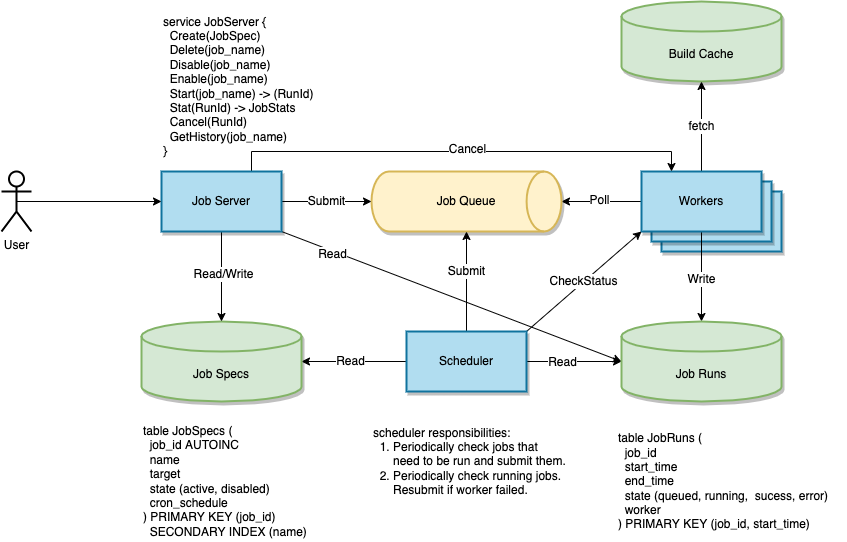

The diagram above was exported from draw.io. Its source (the exported page's mxGraphModel, read from the mxfile embedded in the PNG):
<mxGraphModel dx="1956" dy="852" grid="1" gridSize="10" guides="1" tooltips="1" connect="1" arrows="1" fold="1" page="1" pageScale="1" pageWidth="850" pageHeight="1100" math="0" shadow="0">
  <root>
    <mxCell id="0" />
    <mxCell id="1" parent="0" />
    <mxCell id="2" style="edgeStyle=none;rounded=0;orthogonalLoop=1;jettySize=auto;html=1;exitX=1;exitY=1;exitDx=0;exitDy=0;entryX=0;entryY=0.5;entryDx=0;entryDy=0;entryPerimeter=0;fontFamily=Helvetica;fontSize=12;fontColor=default;" edge="1" source="28" target="21" parent="1">
      <mxGeometry relative="1" as="geometry" />
    </mxCell>
    <mxCell id="3" value="Read" style="edgeLabel;html=1;align=center;verticalAlign=middle;resizable=0;points=[];fontSize=12;fontFamily=Helvetica;fontColor=default;" vertex="1" connectable="0" parent="2">
      <mxGeometry x="-0.7002" y="-3" relative="1" as="geometry">
        <mxPoint as="offset" />
      </mxGeometry>
    </mxCell>
    <mxCell id="4" value="Worker&lt;span style=&quot;color: rgba(0 , 0 , 0 , 0) ; font-family: monospace ; font-size: 0px&quot;&gt;%3CmxGraphModel%3E%3Croot%3E%3CmxCell%20id%3D%220%22%2F%3E%3CmxCell%20id%3D%221%22%20parent%3D%220%22%2F%3E%3CmxCell%20id%3D%222%22%20value%3D%22us-west%20cluster%22%20style%3D%22rounded%3D0%3BwhiteSpace%3Dwrap%3Bhtml%3D1%3Bshadow%3D1%3Bsketch%3D0%3BfillColor%3D%23f5f5f5%3BstrokeColor%3D%23666666%3BstrokeWidth%3D2%3BfontColor%3D%23333333%3B%22%20vertex%3D%221%22%20parent%3D%221%22%3E%3CmxGeometry%20x%3D%22500%22%20y%3D%22270%22%20width%3D%22120%22%20height%3D%2260%22%20as%3D%22geometry%22%2F%3E%3C%2FmxCell%3E%3C%2Froot%3E%3C%2FmxGraphModel%3E&lt;/span&gt;" style="rounded=0;whiteSpace=wrap;html=1;shadow=1;fontFamily=Helvetica;fontSize=12;strokeColor=#10739e;strokeWidth=2;fillColor=#b1ddf0;" vertex="1" parent="1">
      <mxGeometry x="190" y="410" width="120" height="60" as="geometry" />
    </mxCell>
    <mxCell id="5" value="Worker&lt;span style=&quot;color: rgba(0 , 0 , 0 , 0) ; font-family: monospace ; font-size: 0px&quot;&gt;%3CmxGraphModel%3E%3Croot%3E%3CmxCell%20id%3D%220%22%2F%3E%3CmxCell%20id%3D%221%22%20parent%3D%220%22%2F%3E%3CmxCell%20id%3D%222%22%20value%3D%22us-west%20cluster%22%20style%3D%22rounded%3D0%3BwhiteSpace%3Dwrap%3Bhtml%3D1%3Bshadow%3D1%3Bsketch%3D0%3BfillColor%3D%23f5f5f5%3BstrokeColor%3D%23666666%3BstrokeWidth%3D2%3BfontColor%3D%23333333%3B%22%20vertex%3D%221%22%20parent%3D%221%22%3E%3CmxGeometry%20x%3D%22500%22%20y%3D%22270%22%20width%3D%22120%22%20height%3D%2260%22%20as%3D%22geometry%22%2F%3E%3C%2FmxCell%3E%3C%2Froot%3E%3C%2FmxGraphModel%3E&lt;/span&gt;" style="rounded=0;whiteSpace=wrap;html=1;shadow=1;fontFamily=Helvetica;fontSize=12;strokeColor=#10739e;strokeWidth=2;fillColor=#b1ddf0;" vertex="1" parent="1">
      <mxGeometry x="180" y="400" width="120" height="60" as="geometry" />
    </mxCell>
    <mxCell id="6" value="Build Cache" style="shape=cylinder3;whiteSpace=wrap;html=1;boundedLbl=1;backgroundOutline=1;size=15;fillColor=#d5e8d4;strokeColor=#82b366;strokeWidth=2;shadow=1;" vertex="1" parent="1">
      <mxGeometry x="150" y="220" width="160" height="80" as="geometry" />
    </mxCell>
    <mxCell id="7" style="edgeStyle=orthogonalEdgeStyle;rounded=0;orthogonalLoop=1;jettySize=auto;html=1;exitX=0.5;exitY=1;exitDx=0;exitDy=0;entryX=0.5;entryY=0;entryDx=0;entryDy=0;entryPerimeter=0;fontFamily=Helvetica;fontSize=12;fontColor=default;" edge="1" source="12" target="21" parent="1">
      <mxGeometry relative="1" as="geometry" />
    </mxCell>
    <mxCell id="8" value="Write" style="edgeLabel;html=1;align=center;verticalAlign=middle;resizable=0;points=[];fontSize=12;fontFamily=Helvetica;fontColor=default;" vertex="1" connectable="0" parent="7">
      <mxGeometry x="0.0444" y="-1" relative="1" as="geometry">
        <mxPoint as="offset" />
      </mxGeometry>
    </mxCell>
    <mxCell id="9" style="edgeStyle=orthogonalEdgeStyle;rounded=0;orthogonalLoop=1;jettySize=auto;html=1;exitX=0;exitY=0.5;exitDx=0;exitDy=0;entryX=1;entryY=0.5;entryDx=0;entryDy=0;entryPerimeter=0;fontFamily=Helvetica;fontSize=12;fontColor=default;" edge="1" source="12" target="13" parent="1">
      <mxGeometry relative="1" as="geometry" />
    </mxCell>
    <mxCell id="10" value="Poll" style="edgeLabel;html=1;align=center;verticalAlign=middle;resizable=0;points=[];fontSize=12;fontFamily=Helvetica;fontColor=default;" vertex="1" connectable="0" parent="9">
      <mxGeometry x="0.075" y="-2" relative="1" as="geometry">
        <mxPoint as="offset" />
      </mxGeometry>
    </mxCell>
    <mxCell id="11" value="fetch" style="edgeStyle=orthogonalEdgeStyle;rounded=0;orthogonalLoop=1;jettySize=auto;html=1;exitX=0.5;exitY=0;exitDx=0;exitDy=0;entryX=0.5;entryY=1;entryDx=0;entryDy=0;entryPerimeter=0;fontFamily=Helvetica;fontSize=12;fontColor=default;" edge="1" source="12" target="6" parent="1">
      <mxGeometry relative="1" as="geometry" />
    </mxCell>
    <mxCell id="12" value="Workers" style="rounded=0;whiteSpace=wrap;html=1;shadow=1;fontFamily=Helvetica;fontSize=12;strokeColor=#10739e;strokeWidth=2;fillColor=#b1ddf0;" vertex="1" parent="1">
      <mxGeometry x="170" y="390" width="120" height="60" as="geometry" />
    </mxCell>
    <mxCell id="13" value="Job Queue" style="strokeWidth=2;html=1;shape=mxgraph.flowchart.direct_data;whiteSpace=wrap;shadow=1;fontFamily=Helvetica;fontSize=12;fillColor=#fff2cc;strokeColor=#d6b656;" vertex="1" parent="1">
      <mxGeometry x="-100" y="390" width="190" height="60" as="geometry" />
    </mxCell>
    <mxCell id="14" style="edgeStyle=orthogonalEdgeStyle;rounded=0;orthogonalLoop=1;jettySize=auto;html=1;exitX=1;exitY=0.5;exitDx=0;exitDy=0;entryX=0;entryY=0.5;entryDx=0;entryDy=0;entryPerimeter=0;fontFamily=Helvetica;fontSize=12;fontColor=default;" edge="1" source="20" target="21" parent="1">
      <mxGeometry relative="1" as="geometry" />
    </mxCell>
    <mxCell id="15" value="Read" style="edgeLabel;html=1;align=center;verticalAlign=middle;resizable=0;points=[];fontSize=12;fontFamily=Helvetica;fontColor=default;" vertex="1" connectable="0" parent="14">
      <mxGeometry x="-0.2632" relative="1" as="geometry">
        <mxPoint as="offset" />
      </mxGeometry>
    </mxCell>
    <mxCell id="16" style="rounded=0;orthogonalLoop=1;jettySize=auto;html=1;exitX=0;exitY=0.5;exitDx=0;exitDy=0;entryX=1;entryY=0.5;entryDx=0;entryDy=0;entryPerimeter=0;fontFamily=Helvetica;fontSize=12;fontColor=default;" edge="1" source="20" target="22" parent="1">
      <mxGeometry relative="1" as="geometry" />
    </mxCell>
    <mxCell id="17" value="Read" style="edgeLabel;html=1;align=center;verticalAlign=middle;resizable=0;points=[];fontSize=12;fontFamily=Helvetica;fontColor=default;" vertex="1" connectable="0" parent="16">
      <mxGeometry x="0.0857" y="-1" relative="1" as="geometry">
        <mxPoint as="offset" />
      </mxGeometry>
    </mxCell>
    <mxCell id="18" value="Submit" style="edgeStyle=none;rounded=0;orthogonalLoop=1;jettySize=auto;html=1;exitX=0.5;exitY=0;exitDx=0;exitDy=0;fontFamily=Helvetica;fontSize=12;fontColor=default;" edge="1" source="20" target="13" parent="1">
      <mxGeometry x="0.2" relative="1" as="geometry">
        <mxPoint as="offset" />
      </mxGeometry>
    </mxCell>
    <mxCell id="19" value="CheckStatus" style="edgeStyle=none;rounded=0;orthogonalLoop=1;jettySize=auto;html=1;exitX=1;exitY=0;exitDx=0;exitDy=0;entryX=0;entryY=1;entryDx=0;entryDy=0;fontFamily=Helvetica;fontSize=12;fontColor=default;" edge="1" source="20" target="12" parent="1">
      <mxGeometry relative="1" as="geometry" />
    </mxCell>
    <mxCell id="20" value="Scheduler" style="rounded=0;whiteSpace=wrap;html=1;shadow=1;fontFamily=Helvetica;fontSize=12;strokeColor=#10739e;strokeWidth=2;fillColor=#b1ddf0;" vertex="1" parent="1">
      <mxGeometry x="-65" y="550" width="120" height="60" as="geometry" />
    </mxCell>
    <mxCell id="21" value="Job Runs" style="shape=cylinder3;whiteSpace=wrap;html=1;boundedLbl=1;backgroundOutline=1;size=15;fillColor=#d5e8d4;strokeColor=#82b366;strokeWidth=2;shadow=1;" vertex="1" parent="1">
      <mxGeometry x="150" y="540" width="160" height="80" as="geometry" />
    </mxCell>
    <mxCell id="22" value="Job Specs" style="shape=cylinder3;whiteSpace=wrap;html=1;boundedLbl=1;backgroundOutline=1;size=15;fillColor=#d5e8d4;strokeColor=#82b366;strokeWidth=2;shadow=1;" vertex="1" parent="1">
      <mxGeometry x="-330" y="540" width="160" height="80" as="geometry" />
    </mxCell>
    <mxCell id="23" value="Submit" style="edgeStyle=none;rounded=0;orthogonalLoop=1;jettySize=auto;html=1;exitX=1;exitY=0.5;exitDx=0;exitDy=0;entryX=0;entryY=0.5;entryDx=0;entryDy=0;entryPerimeter=0;fontFamily=Helvetica;fontSize=12;fontColor=default;" edge="1" source="28" target="13" parent="1">
      <mxGeometry relative="1" as="geometry" />
    </mxCell>
    <mxCell id="24" style="edgeStyle=none;rounded=0;orthogonalLoop=1;jettySize=auto;html=1;exitX=0.5;exitY=1;exitDx=0;exitDy=0;fontFamily=Helvetica;fontSize=12;fontColor=default;" edge="1" source="28" target="22" parent="1">
      <mxGeometry relative="1" as="geometry" />
    </mxCell>
    <mxCell id="25" value="Read/Write" style="edgeLabel;html=1;align=center;verticalAlign=middle;resizable=0;points=[];fontSize=12;fontFamily=Helvetica;fontColor=default;" vertex="1" connectable="0" parent="24">
      <mxGeometry x="-0.0667" y="1" relative="1" as="geometry">
        <mxPoint as="offset" />
      </mxGeometry>
    </mxCell>
    <mxCell id="26" style="edgeStyle=orthogonalEdgeStyle;rounded=0;orthogonalLoop=1;jettySize=auto;html=1;exitX=0.75;exitY=0;exitDx=0;exitDy=0;entryX=0.25;entryY=0;entryDx=0;entryDy=0;fontFamily=Helvetica;fontSize=12;fontColor=default;" edge="1" source="28" target="12" parent="1">
      <mxGeometry relative="1" as="geometry" />
    </mxCell>
    <mxCell id="27" value="Cancel" style="edgeLabel;html=1;align=center;verticalAlign=middle;resizable=0;points=[];fontSize=12;fontFamily=Helvetica;fontColor=default;" vertex="1" connectable="0" parent="26">
      <mxGeometry x="-0.013" y="3" relative="1" as="geometry">
        <mxPoint x="8" as="offset" />
      </mxGeometry>
    </mxCell>
    <mxCell id="28" value="Job Server" style="rounded=0;whiteSpace=wrap;html=1;shadow=1;fontFamily=Helvetica;fontSize=12;strokeColor=#10739e;strokeWidth=2;fillColor=#b1ddf0;" vertex="1" parent="1">
      <mxGeometry x="-310" y="390" width="120" height="60" as="geometry" />
    </mxCell>
    <mxCell id="29" style="edgeStyle=none;rounded=0;orthogonalLoop=1;jettySize=auto;html=1;exitX=0.5;exitY=0.5;exitDx=0;exitDy=0;exitPerimeter=0;entryX=0;entryY=0.5;entryDx=0;entryDy=0;fontFamily=Helvetica;fontSize=12;fontColor=default;" edge="1" source="30" target="28" parent="1">
      <mxGeometry relative="1" as="geometry" />
    </mxCell>
    <mxCell id="30" value="User" style="shape=umlActor;verticalLabelPosition=bottom;verticalAlign=top;html=1;outlineConnect=0;shadow=0;fontFamily=Helvetica;fontSize=12;fontColor=default;strokeColor=#000000;strokeWidth=2;fillColor=none;" vertex="1" parent="1">
      <mxGeometry x="-470" y="390" width="30" height="60" as="geometry" />
    </mxCell>
    <mxCell id="31" value="table JobRuns (&lt;br&gt;&amp;nbsp; job_id&lt;br&gt;&amp;nbsp; start_time&lt;br&gt;&amp;nbsp; end_time&lt;br&gt;&amp;nbsp; state (queued, running,&amp;nbsp; sucess, error)&lt;br&gt;&amp;nbsp; worker&lt;br&gt;) PRIMARY KEY (job_id, start_time)" style="text;html=1;align=left;verticalAlign=middle;resizable=0;points=[];autosize=1;strokeColor=none;fillColor=none;fontSize=12;fontFamily=Helvetica;fontColor=default;" vertex="1" parent="1">
      <mxGeometry x="145" y="650" width="230" height="100" as="geometry" />
    </mxCell>
    <mxCell id="32" value="table JobSpecs (&lt;br&gt;&amp;nbsp; job_id AUTOINC&lt;br&gt;&amp;nbsp; name&lt;br&gt;&amp;nbsp; target&lt;br&gt;&amp;nbsp; state (active, disabled)&lt;br&gt;&amp;nbsp; cron_schedule&lt;br&gt;) PRIMARY KEY (job_id)&lt;br&gt;&amp;nbsp; SECONDARY INDEX (name)" style="text;html=1;align=left;verticalAlign=middle;resizable=0;points=[];autosize=1;strokeColor=none;fillColor=none;fontSize=12;fontFamily=Helvetica;fontColor=default;" vertex="1" parent="1">
      <mxGeometry x="-330" y="640" width="180" height="120" as="geometry" />
    </mxCell>
    <mxCell id="33" value="service JobServer {&lt;br&gt;&amp;nbsp; Create(JobSpec)&lt;br&gt;&amp;nbsp; Delete(job_name)&lt;br&gt;&amp;nbsp; Disable(job_name)&lt;br&gt;&amp;nbsp; Enable(job_name)&lt;br&gt;&amp;nbsp; Start(job_name) -&amp;gt; (RunId)&lt;br&gt;&amp;nbsp; Stat(RunId) -&amp;gt; JobStats&lt;br&gt;&amp;nbsp; Cancel(RunId)&lt;br&gt;&amp;nbsp; GetHistory(job_name)&lt;br&gt;}" style="text;html=1;align=left;verticalAlign=middle;resizable=0;points=[];autosize=1;strokeColor=none;fillColor=none;fontSize=12;fontFamily=Helvetica;fontColor=default;" vertex="1" parent="1">
      <mxGeometry x="-310" y="230" width="170" height="150" as="geometry" />
    </mxCell>
    <mxCell id="34" value="scheduler responsibilities:&lt;br&gt;&amp;nbsp; 1. Periodically check jobs that&lt;br&gt;&amp;nbsp; &amp;nbsp; &amp;nbsp; need to be run and submit them.&lt;br&gt;&amp;nbsp; 2. Periodically check running jobs.&lt;br&gt;&amp;nbsp; &amp;nbsp; &amp;nbsp; Resubmit if worker failed." style="text;html=1;align=left;verticalAlign=middle;resizable=0;points=[];autosize=1;strokeColor=none;fillColor=none;fontSize=12;fontFamily=Helvetica;fontColor=default;" vertex="1" parent="1">
      <mxGeometry x="-100" y="640" width="210" height="80" as="geometry" />
    </mxCell>
  </root>
</mxGraphModel>